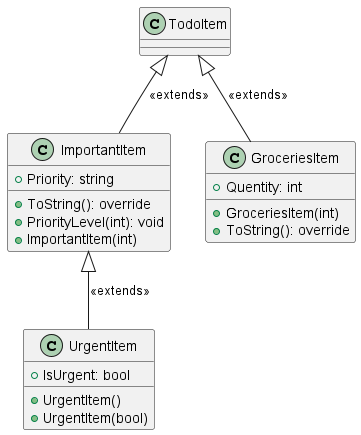

The diagram above was rendered by PlantUML. Its source (embedded in the PNG):
@startuml TodoInheritance
class TodoItem{}

class GroceriesItem{
    + Quentity: int
    + GroceriesItem(int)
    + ToString(): override
}

class ImportantItem {
    + Priority: string
    + ToString(): override
    + PriorityLevel(int): void
    + ImportantItem(int)
}

class UrgentItem {
    + IsUrgent: bool
    + UrgentItem()
    + UrgentItem(bool)
}

GroceriesItem -up-|> TodoItem : <<extends>>
ImportantItem -up-|> TodoItem : <<extends>>
UrgentItem -up-|> ImportantItem : <<extends>>
@enduml